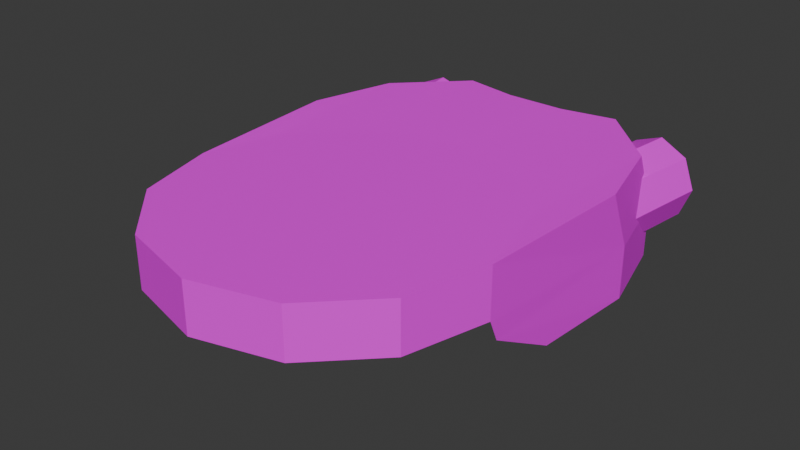 # Source: DISC_DROID_2_.blend  (saved by Blender 4.3.32; exported with 4.5.12 LTS)
import bpy
from mathutils import Matrix  # noqa: F401  (used for matrix-valued properties, if any)

bpy.ops.wm.read_factory_settings(use_empty=True)
scene = bpy.context.scene
scene.name = 'Scene'

# ---- collections
col_collection = bpy.data.collections.new('Collection'); scene.collection.children.link(col_collection)

# ---- images (referenced by path relative to the original .blend; pixels are not part of the script)
import os
ASSET_DIR = os.environ.get("B2B_ASSET_DIR", "")  # directory of the original .blend (textures are referenced by path, not embedded)
HERE = os.path.dirname(os.path.abspath(__file__))  # packed textures are extracted next to this script under _unpacked/

def load_image(name, relpath, width, height, colorspace="sRGB"):
    """Load a texture the original file referenced (path relative to the .blend, or extracted next to this script)."""
    p = next((c for c in (os.path.join(HERE, relpath), os.path.join(ASSET_DIR, relpath)) if relpath and os.path.exists(c)), "")
    if p:
        img = bpy.data.images.load(p, check_existing=True)
        img.name = name
    else:  # same state as the original file: an image datablock whose file is absent (Cycles renders it pink)
        img = bpy.data.images.new(name, width, height)
        img.source = "FILE"
        img.filepath = "//" + (relpath or name)
    img.colorspace_settings.name = colorspace
    return img
img_discdroidtxt = load_image('discDroidTxT', 'discDroidTxT.png', 1024, 1024, 'sRGB')

# ---- materials (node trees are filled in below, after node groups)
mat_material = bpy.data.materials.new('Material')

# ---- material node trees
mat_material.use_nodes = True; mat_material.node_tree.nodes.clear()
_N = mat_material.node_tree.nodes; _L = mat_material.node_tree.links
n0 = _N.new('ShaderNodeBsdfPrincipled'); n0.name = 'Principled BSDF'; n0.location = (10, 300)
n1 = _N.new('ShaderNodeOutputMaterial'); n1.name = 'Material Output'; n1.location = (300, 300)
n2 = _N.new('ShaderNodeTexImage'); n2.name = 'Image Texture'; n2.location = (-280, 275)
n2.image = img_discdroidtxt
n2.interpolation = 'Closest'
_L.new(n0.outputs[0], n1.inputs[0])
_L.new(n2.outputs[0], n0.inputs[0])
n1.is_active_output = True

# ---- world
world_world = bpy.data.worlds.new('World'); scene.world = world_world
world_world.use_nodes = True; world_world.node_tree.nodes.clear()
_N = world_world.node_tree.nodes; _L = world_world.node_tree.links
n0 = _N.new('ShaderNodeOutputWorld'); n0.name = 'World Output'; n0.location = (300, 300)
n1 = _N.new('ShaderNodeBackground'); n1.name = 'Background'; n1.location = (10, 300)
n1.inputs[0].default_value = (0.05088, 0.05088, 0.05088, 1.0)
_L.new(n1.outputs[0], n0.inputs[0])
n0.is_active_output = True
world_world.color = (0.05088, 0.05088, 0.05088)
world_world.sun_shadow_jitter_overblur = 0.0

# ---- meshes
me_disc_droid_001 = bpy.data.meshes.new('DISC DROID.001')
me_disc_droid_001.from_pydata([(-0.4994, 0.1815, -0.2352), (-0.8655, -0.1845, -0.2352), (-0.9994, -0.6845, -0.2352), (-0.8655, -1.185, -0.2352), (-0.4994, -1.551, -0.2352), (-0.8655, -0.1845, 0.07415), (-0.9994, -0.6845, 0.07415), (-0.8655, -1.185, 0.07415), (-0.4994, -1.551, 0.07415), (-0.08827, -0.5307, 0.1067), (-0.1533, -0.5957, 0.1067), (-0.1771, -0.6845, 0.1067), (-0.1533, -0.7734, 0.1067), (-0.08827, -0.8384, 0.1067), (1.0, -0.6845, 0.07415), (0.8662, -0.1845, 0.07415), (0.0001746, 0.3155, 0.07415), (0.0001746, -1.685, -0.2352), (0.5002, -1.551, -0.2352), (-0.719, -0.2691, 0.1378), (-0.8304, -0.6845, 0.1378), (-0.719, -1.1, 0.1378), (-0.4149, -1.404, 0.1378), (-0.6022, -0.3365, 0.1067), (-0.3475, -0.08172, 0.1067), (-0.6955, -0.6845, 0.1067), (-0.6022, -1.033, 0.1067), (-0.3475, -1.287, 0.1067), (-0.1533, -0.5957, 0.1832), (-0.08827, -0.5307, 0.1832), (-0.1771, -0.6845, 0.1832), (-0.1533, -0.7734, 0.1832), (-0.08827, -0.8384, 0.1832), (0.8662, -1.185, -0.2352), (1.0, -0.6845, -0.2352), (0.8662, -0.1845, -0.2352), (0.5002, 0.1815, -0.2352), (0.0001746, 0.3155, -0.2352), (-0.532, 1.233, -0.2452), (-0.9218, 0.8431, -0.2452), (-1.064, 0.3106, -0.2452), (-0.532, 1.233, 0.08421), (-0.5093, 0.4987, 0.2114), (-0.2665, 0.2424, 0.2084), (-0.532, 1.231, 0.2184), (-0.9218, 1.006, 0.1237), (-0.532, 1.396, 0.1237), (-1.064, 0.4736, 0.1237), (-0.9218, 1.006, 0.4532), (-0.532, 1.396, 0.4532), (-1.064, 0.4736, 0.4532), (-0.5093, 0.5001, 0.0772), (-0.6774, 0.003562, 0.07415), (-0.4149, 0.03512, 0.1378), (-0.2665, 0.2439, 0.07415), (-0.883, 0.2984, 0.4462), (-0.8655, -0.1252, 0.2084), (-0.5094, 0.6653, 0.4462), (-0.6774, 0.06296, 0.2086), (-0.9994, -0.6253, 0.2082), (-1.021, -0.1949, 0.4464), (0.0005703, -0.0236, 0.09097), (-0.3299, -0.1121, 0.09097), (-0.5718, -0.3541, 0.09097), (-0.6604, -0.6845, 0.09097), (-0.5718, -1.015, 0.09097), (-0.3299, -1.257, 0.09097), (0.0005703, -1.345, 0.09097), (0.331, -1.257, 0.09097), (0.573, -1.015, 0.09097), (0.6615, -0.6845, 0.09097), (0.573, -0.3541, 0.09097), (0.331, -0.1121, 0.09097), (0.0005703, -0.0236, 0.1377), (-0.3299, -0.1121, 0.1377), (-0.5718, -0.3541, 0.1377), (-0.6604, -0.6845, 0.1377), (-0.5718, -1.015, 0.1377), (-0.3299, -1.257, 0.1377), (0.0005703, -1.345, 0.1377), (0.331, -1.257, 0.1377), (0.573, -1.015, 0.1377), (0.6615, -0.6845, 0.1377), (0.573, -0.3541, 0.1377), (0.331, -0.1121, 0.1377), (-0.3064, 0.7481, 0.2052), (-0.3064, 0.7481, 0.3346), (-0.3064, 0.9536, 0.2052), (-0.3064, 0.9536, 0.3346), (0.3075, 0.7481, 0.2052), (0.3075, 0.7481, 0.3346), (0.3075, 0.9536, 0.2052), (0.3075, 0.9536, 0.3346), (0.1029, 0.9536, 0.2052), (-0.1018, 0.9536, 0.2052), (-0.1018, 0.9536, 0.3346), (0.1029, 0.9536, 0.3346), (-0.1018, 0.7481, 0.2052), (0.1029, 0.7481, 0.2052), (0.1029, 0.7481, 0.3346), (-0.1018, 0.7481, 0.3346), (0.1029, 0.9911, 0.2052), (-0.1018, 0.9911, 0.2052), (-0.1018, 0.9801, 0.361), (0.1029, 0.9801, 0.361), (-0.1018, 0.7106, 0.2052), (0.1029, 0.7106, 0.2052), (0.1029, 0.7216, 0.361), (-0.1018, 0.7216, 0.361), (-0.4878, 0.9019, -0.21), (-0.4878, 0.9019, 0.1838), (-0.4878, 1.248, -0.21), (-0.4878, 1.248, 0.1838), (0.4889, 0.9019, -0.21), (0.4889, 0.9019, 0.1838), (0.4889, 1.248, -0.21), (0.4889, 1.248, 0.1838), (0.7381, 0.6291, -0.1826), (0.8272, 1.298, -0.1826), (0.9168, 0.5976, -0.1074), (1.006, 1.267, -0.1074), (0.9908, 0.5846, 0.07405), (1.08, 1.253, 0.07405), (0.9168, 0.5976, 0.2555), (1.006, 1.267, 0.2555), (0.7381, 0.6291, 0.3307), (0.8272, 1.298, 0.3307), (0.5594, 0.6606, 0.2555), (0.6485, 1.33, 0.2555), (0.4853, 0.6737, 0.07405), (0.5745, 1.343, 0.07405), (0.5594, 0.6606, -0.1074), (0.6485, 1.33, -0.1074), (-0.7251, 0.6291, -0.1826), (-0.8142, 1.298, -0.1826), (-0.9038, 0.5976, -0.1074), (-0.9929, 1.267, -0.1074), (-0.9778, 0.5846, 0.07405), (-1.067, 1.253, 0.07405), (-0.9038, 0.5976, 0.2555), (-0.9929, 1.267, 0.2555), (-0.7251, 0.6291, 0.3307), (-0.8142, 1.298, 0.3307), (-0.5463, 0.6606, 0.2555), (-0.6355, 1.33, 0.2555), (-0.4723, 0.6737, 0.07405), (-0.5614, 1.343, 0.07405), (-0.5463, 0.6606, -0.1074), (-0.6355, 1.33, -0.1074), (0.8272, 1.298, 0.07405), (-0.8142, 1.298, 0.07405), (0.0005703, -0.6845, 0.1377), (0.0005703, -0.6845, 0.09097), (-0.4994, -0.6845, -0.2352), (-0.08827, -0.6845, 0.1832), (0.8662, -1.185, 0.07415), (0.5002, -1.551, 0.07415), (0.0001746, -1.685, 0.07415), (0.08901, -0.5307, 0.1067), (0.154, -0.5957, 0.1067), (0.1779, -0.6845, 0.1067), (0.154, -0.7734, 0.1067), (0.08901, -0.8384, 0.1067), (0.0001746, -0.8622, 0.1067), (0.0001746, -0.5069, 0.1067), (0.7198, -0.2691, 0.1378), (0.0001746, 0.1464, 0.1378), (0.8311, -0.6845, 0.1378), (0.7198, -1.1, 0.1378), (0.4156, -1.404, 0.1378), (0.0001746, -1.515, 0.1378), (0.603, -0.3365, 0.1067), (0.3482, -0.08172, 0.1067), (0.0001746, 0.01153, 0.1067), (0.6962, -0.6845, 0.1067), (0.603, -1.033, 0.1067), (0.3482, -1.287, 0.1067), (0.0001746, -1.381, 0.1067), (0.154, -0.5957, 0.1832), (0.08901, -0.5307, 0.1832), (0.0001746, -0.5069, 0.1832), (0.1779, -0.6845, 0.1832), (0.154, -0.7734, 0.1832), (0.08901, -0.8384, 0.1832), (0.0001746, -0.8622, 0.1832), (0.5327, 1.233, -0.2452), (0.0001746, 1.134, -0.2452), (0.9225, 0.8431, -0.2452), (1.065, 0.3106, -0.2452), (0.5327, 1.233, 0.08421), (0.0001746, 1.134, 0.08421), (0.51, 0.4987, 0.2114), (0.2673, 0.2424, 0.2084), (0.0001746, 0.314, 0.2084), (0.0001746, 1.133, 0.2184), (0.5327, 1.231, 0.2184), (0.9225, 1.006, 0.1237), (0.5327, 1.396, 0.1237), (1.065, 0.4736, 0.1237), (0.9225, 1.006, 0.4532), (0.5327, 1.396, 0.4532), (1.065, 0.4736, 0.4532), (0.51, 0.5001, 0.0772), (0.6781, 0.003562, 0.07415), (0.4157, 0.03512, 0.1378), (0.2673, 0.2439, 0.07415), (0.8837, 0.2984, 0.4462), (0.8662, -0.1252, 0.2084), (0.5101, 0.6653, 0.4462), (0.6781, 0.06296, 0.2086), (1.0, -0.6253, 0.2082), (1.022, -0.1949, 0.4464), (0.0001746, -0.6845, -0.2352), (0.5002, -0.6845, -0.2352), (0.08901, -0.6845, 0.1832), (0.0001746, -0.6845, 0.1832)], [], [(11, 12, 31, 30), (51, 41, 49, 57), (41, 38, 46, 49), (3, 4, 8, 7), (53, 52, 5, 19), (4, 17, 157, 8), (2, 3, 7, 6), (5, 6, 20, 19), (6, 7, 21, 20), (7, 8, 22, 21), (8, 157, 170, 22), (5, 52, 58, 56), (23, 24, 53, 19), (24, 173, 166, 53), (25, 23, 19, 20), (26, 25, 20, 21), (27, 26, 21, 22), (177, 27, 22, 170), (10, 9, 24, 23), (9, 164, 173, 24), (11, 10, 23, 25), (12, 11, 25, 26), (13, 12, 26, 27), (163, 13, 27, 177), (154, 30, 31, 32), (18, 156, 157, 17), (9, 10, 28, 29), (204, 165, 15, 203), (12, 13, 32, 31), (33, 155, 156, 18), (164, 9, 29, 180), (189, 200, 197, 185), (13, 163, 184, 32), (10, 11, 30, 28), (202, 208, 200, 189), (160, 181, 182, 161), (186, 38, 41, 190), (37, 0, 38, 186), (55, 57, 49, 48), (0, 1, 39, 38), (1, 2, 40, 39), (6, 5, 56, 59), (42, 43, 193, 194), (46, 45, 48, 49), (45, 47, 50, 48), (59, 60, 50, 47), (60, 55, 48, 50), (38, 39, 45, 46), (39, 40, 47, 45), (51, 52, 53), (58, 52, 51, 57), (56, 58, 57, 55), (59, 56, 55, 60), (16, 54, 53, 166), (51, 54, 43, 42), (41, 51, 42, 44), (190, 41, 44, 194), (54, 16, 193, 43), (152, 70, 69), (151, 79, 80), (67, 68, 80, 79), (68, 69, 81, 80), (61, 62, 74, 73), (69, 70, 82, 81), (62, 63, 75, 74), (70, 71, 83, 82), (63, 64, 76, 75), (71, 72, 84, 83), (64, 65, 77, 76), (72, 61, 73, 84), (65, 66, 78, 77), (66, 67, 79, 78), (85, 86, 88, 87), (93, 96, 92, 91), (91, 92, 90, 89), (97, 100, 86, 85), (95, 88, 86, 100), (92, 96, 99, 90), (98, 99, 107, 106), (89, 90, 99, 98), (94, 95, 103, 102), (87, 88, 95, 94), (97, 98, 106, 105), (104, 103, 108, 107), (106, 107, 108, 105), (102, 103, 104, 101), (93, 94, 102, 101), (99, 96, 104, 107), (96, 93, 101, 104), (100, 97, 105, 108), (95, 100, 108, 103), (109, 110, 112, 111), (111, 112, 116, 115), (115, 116, 114, 113), (111, 115, 113, 109), (116, 112, 110, 114), (117, 118, 120, 119), (119, 120, 122, 121), (121, 122, 124, 123), (123, 124, 126, 125), (125, 126, 128, 127), (127, 128, 130, 129), (149, 130, 128, 126), (129, 130, 132, 131), (131, 132, 118, 117), (133, 135, 136, 134), (135, 137, 138, 136), (137, 139, 140, 138), (139, 141, 142, 140), (141, 143, 144, 142), (143, 145, 146, 144), (150, 142, 144, 146), (145, 147, 148, 146), (147, 133, 134, 148), (54, 51, 53), (44, 42, 194), (2, 153, 4, 3), (153, 212, 17, 4), (2, 47, 40), (6, 59, 47, 2), (118, 132, 130, 149), (122, 149, 126, 124), (120, 118, 149, 122), (138, 140, 142, 150), (134, 150, 146, 148), (136, 138, 150, 134), (151, 76, 77), (151, 82, 83), (75, 76, 151), (82, 151, 81), (74, 75, 151), (81, 151, 80), (73, 74, 151), (73, 151, 84), (79, 151, 78), (84, 151, 83), (78, 151, 77), (152, 67, 66), (152, 71, 70), (63, 152, 64), (72, 71, 152), (64, 152, 65), (152, 69, 68), (62, 61, 152), (67, 152, 68), (63, 62, 152), (61, 72, 152), (65, 152, 66), (0, 37, 212, 153), (1, 0, 153, 2), (29, 28, 30, 154), (215, 154, 32, 184), (180, 29, 154, 215), (34, 14, 155, 33), (15, 165, 167, 14), (14, 167, 168, 155), (155, 168, 169, 156), (156, 169, 170, 157), (15, 207, 209, 203), (171, 165, 204, 172), (172, 204, 166, 173), (174, 167, 165, 171), (175, 168, 167, 174), (176, 169, 168, 175), (177, 170, 169, 176), (159, 171, 172, 158), (158, 172, 173, 164), (160, 174, 171, 159), (161, 175, 174, 160), (162, 176, 175, 161), (163, 177, 176, 162), (214, 183, 182, 181), (158, 179, 178, 159), (161, 182, 183, 162), (164, 180, 179, 158), (162, 183, 184, 163), (159, 178, 181, 160), (186, 190, 189, 185), (37, 186, 185, 36), (206, 199, 200, 208), (36, 185, 187, 35), (35, 187, 188, 34), (14, 210, 207, 15), (191, 194, 193, 192), (197, 200, 199, 196), (196, 199, 201, 198), (210, 198, 201, 211), (211, 201, 199, 206), (185, 197, 196, 187), (187, 196, 198, 188), (202, 204, 203), (209, 208, 202, 203), (207, 206, 208, 209), (210, 211, 206, 207), (16, 166, 204, 205), (202, 191, 192, 205), (189, 202, 191, 195), (190, 194, 195, 189), (205, 192, 193, 16), (205, 204, 202), (195, 194, 191), (34, 33, 18, 213), (213, 18, 17, 212), (34, 188, 198), (14, 34, 198, 210), (36, 213, 212, 37), (35, 34, 213, 36), (179, 214, 181, 178), (215, 184, 183, 214), (180, 215, 214, 179)])
_uv = me_disc_droid_001.uv_layers.new(name='UVMap')
_uv.uv.foreach_set('vector', [0.247, 0.1833, 0.2506, 0.17, 0.2593, 0.1748, 0.2565, 0.1832, 0.02311, 0.7131, 0.09565, 0.6284, 0.1033, 0.6782, 0.07406, 0.705, 0.09565, 0.6284, 0.1799, 0.6061, 0.1153, 0.6587, 0.1033, 0.6782, 0.1839, 0.8913, 0.2219, 0.9306, 0.2001, 0.9668, 0.1469, 0.9093, 0.1983, 0.3099, 0.1507, 0.3039, 0.1185, 0.2697, 0.1463, 0.2545, 0.2219, 0.9306, 0.2758, 0.9455, 0.276, 0.9879, 0.2001, 0.9668, 0.1748, 0.842, 0.1839, 0.8913, 0.1469, 0.9093, 0.1314, 0.8264, 0.1185, 0.2697, 0.09614, 0.1815, 0.1279, 0.1818, 0.1463, 0.2545, 0.09614, 0.1815, 0.1203, 0.09368, 0.1477, 0.1096, 0.1279, 0.1818, 0.1203, 0.09368, 0.1846, 0.02955, 0.2004, 0.05695, 0.1477, 0.1096, 0.1846, 0.02955, 0.2724, 0.005874, 0.2725, 0.03753, 0.2004, 0.05695, 0.07467, 0.8242, 0.04008, 0.7945, 0.05564, 0.7774, 0.07877, 0.8038, 0.1675, 0.2428, 0.2111, 0.2884, 0.1983, 0.3099, 0.1463, 0.2545, 0.2111, 0.2884, 0.2735, 0.3054, 0.2736, 0.3304, 0.1983, 0.3099, 0.152, 0.182, 0.1675, 0.2428, 0.1463, 0.2545, 0.1279, 0.1818, 0.1685, 0.1217, 0.152, 0.182, 0.1279, 0.1818, 0.1477, 0.1096, 0.2124, 0.07775, 0.1685, 0.1217, 0.1477, 0.1096, 0.2004, 0.05695, 0.2726, 0.06157, 0.2124, 0.07775, 0.2004, 0.05695, 0.2725, 0.03753, 0.2503, 0.1967, 0.2603, 0.2064, 0.2199, 0.2746, 0.1823, 0.2351, 0.2603, 0.2064, 0.2739, 0.2098, 0.2738, 0.2895, 0.2199, 0.2746, 0.247, 0.1833, 0.2503, 0.1967, 0.1823, 0.2351, 0.169, 0.1825, 0.2506, 0.17, 0.247, 0.1833, 0.169, 0.1825, 0.1833, 0.1304, 0.2603, 0.16, 0.2506, 0.17, 0.1833, 0.1304, 0.2214, 0.09245, 0.2737, 0.1564, 0.2603, 0.16, 0.2214, 0.09245, 0.2734, 0.0785, 0.2651, 0.1833, 0.2565, 0.1832, 0.2593, 0.1748, 0.2656, 0.1684, 0.2219, 0.9306, 0.2001, 0.9668, 0.276, 0.9879, 0.2758, 0.9455, 0.2603, 0.2064, 0.2503, 0.1967, 0.2586, 0.1916, 0.2648, 0.1977, 0.1983, 0.3099, 0.1463, 0.2545, 0.1185, 0.2697, 0.1507, 0.3039, 0.2506, 0.17, 0.2603, 0.16, 0.2656, 0.1684, 0.2593, 0.1748, 0.1839, 0.8913, 0.1469, 0.9093, 0.2001, 0.9668, 0.2219, 0.9306, 0.2739, 0.2098, 0.2603, 0.2064, 0.2648, 0.1977, 0.2736, 0.1999, 0.09565, 0.6284, 0.1033, 0.6782, 0.1153, 0.6587, 0.1799, 0.6061, 0.2603, 0.16, 0.2737, 0.1564, 0.2741, 0.166, 0.2656, 0.1684, 0.2503, 0.1967, 0.247, 0.1833, 0.2565, 0.1832, 0.2586, 0.1916, 0.02311, 0.7131, 0.07406, 0.705, 0.1033, 0.6782, 0.09565, 0.6284, 0.247, 0.1833, 0.2565, 0.1832, 0.2593, 0.1748, 0.2506, 0.17, 0.2746, 0.6095, 0.1799, 0.6061, 0.1802, 0.5517, 0.2744, 0.5496, 0.275, 0.7325, 0.2205, 0.7535, 0.1799, 0.6061, 0.2746, 0.6095, 0.09341, 0.7492, 0.07406, 0.705, 0.1033, 0.6782, 0.1114, 0.7, 0.2205, 0.7535, 0.1872, 0.7927, 0.1705, 0.7042, 0.1799, 0.6061, 0.1872, 0.7927, 0.1748, 0.842, 0.1655, 0.7498, 0.1705, 0.7042, 0.1314, 0.8264, 0.07467, 0.8242, 0.07877, 0.8038, 0.1314, 0.8264, 0.1916, 0.4118, 0.2301, 0.3744, 0.2737, 0.3803, 0.2743, 0.5257, 0.1153, 0.6587, 0.1348, 0.6944, 0.1114, 0.7, 0.1033, 0.6782, 0.1348, 0.6944, 0.1368, 0.7377, 0.1111, 0.7368, 0.1114, 0.7, 0.1314, 0.8264, 0.1086, 0.7907, 0.1111, 0.7368, 0.1368, 0.7377, 0.1086, 0.7907, 0.09341, 0.7492, 0.1114, 0.7, 0.1111, 0.7368, 0.1799, 0.6061, 0.1705, 0.7042, 0.1348, 0.6944, 0.1153, 0.6587, 0.1705, 0.7042, 0.1655, 0.7498, 0.1368, 0.7377, 0.1348, 0.6944, 0.1745, 0.3925, 0.1507, 0.3039, 0.1983, 0.3099, 0.05564, 0.7774, 0.04008, 0.7945, 0.02311, 0.7131, 0.07406, 0.705, 0.07877, 0.8038, 0.05564, 0.7774, 0.07406, 0.705, 0.09341, 0.7492, 0.1314, 0.8264, 0.07877, 0.8038, 0.09341, 0.7492, 0.1086, 0.7907, 0.2737, 0.3587, 0.2242, 0.3523, 0.1983, 0.3099, 0.2736, 0.3304, 0.1745, 0.3925, 0.2242, 0.3523, 0.2301, 0.3744, 0.1916, 0.4118, 0.09565, 0.6284, 0.02311, 0.7131, 0.007593, 0.6998, 0.08013, 0.6151, 0.2744, 0.5496, 0.1802, 0.5517, 0.1797, 0.5289, 0.2743, 0.5257, 0.2242, 0.3523, 0.2737, 0.3587, 0.2737, 0.3803, 0.2301, 0.3744, 0.7417, 0.6191, 0.6009, 0.6708, 0.5928, 0.594, 0.7362, 0.2438, 0.7893, 0.4421, 0.6831, 0.4421, 0.69, 0.457, 0.6233, 0.5191, 0.6118, 0.5115, 0.6836, 0.4427, 0.6233, 0.5191, 0.5927, 0.594, 0.5802, 0.5927, 0.6118, 0.5115, 0.7855, 0.7607, 0.8481, 0.7211, 0.8571, 0.7289, 0.7896, 0.7718, 0.5927, 0.594, 0.6008, 0.6708, 0.5896, 0.6756, 0.5802, 0.5927, 0.8481, 0.7211, 0.8839, 0.6562, 0.8955, 0.6587, 0.8571, 0.7289, 0.6008, 0.6708, 0.6442, 0.7325, 0.6369, 0.742, 0.5896, 0.6756, 0.8839, 0.6562, 0.8848, 0.5813, 0.8963, 0.5782, 0.8955, 0.6587, 0.6442, 0.7325, 0.7114, 0.765, 0.7096, 0.7767, 0.6369, 0.742, 0.8848, 0.5813, 0.8516, 0.5133, 0.8609, 0.5055, 0.8963, 0.5782, 0.7114, 0.765, 0.7855, 0.7607, 0.7896, 0.7718, 0.7096, 0.7767, 0.8516, 0.5133, 0.7856, 0.4564, 0.7899, 0.4427, 0.8609, 0.5055, 0.7856, 0.4564, 0.69, 0.457, 0.6836, 0.4427, 0.7899, 0.4427, 0.6947, 0.9721, 0.6946, 0.9537, 0.7239, 0.9536, 0.724, 0.972, 0.7459, 0.8938, 0.732, 0.8888, 0.7399, 0.8668, 0.7538, 0.8718, 0.7234, 0.8402, 0.7235, 0.8586, 0.6942, 0.8587, 0.6941, 0.8403, 0.6722, 0.9185, 0.6861, 0.9235, 0.6782, 0.9455, 0.6643, 0.9405, 0.7238, 0.9244, 0.7239, 0.9536, 0.6946, 0.9537, 0.6945, 0.9246, 0.7235, 0.8586, 0.7236, 0.8877, 0.6943, 0.8879, 0.6942, 0.8587, 0.6671, 0.8987, 0.6843, 0.8892, 0.6906, 0.8917, 0.6721, 0.901, 0.6521, 0.8715, 0.6693, 0.862, 0.6843, 0.8892, 0.6671, 0.8987, 0.751, 0.9136, 0.7338, 0.9231, 0.7275, 0.9206, 0.746, 0.9113, 0.766, 0.9408, 0.7488, 0.9503, 0.7338, 0.9231, 0.751, 0.9136, 0.6722, 0.9185, 0.6671, 0.8987, 0.6721, 0.901, 0.675, 0.9158, 0.7274, 0.8915, 0.7275, 0.9206, 0.6907, 0.9208, 0.6906, 0.8917, 0.6721, 0.901, 0.6906, 0.8917, 0.6907, 0.9208, 0.675, 0.9158, 0.746, 0.9113, 0.7275, 0.9206, 0.7274, 0.8915, 0.7431, 0.8965, 0.7459, 0.8938, 0.751, 0.9136, 0.746, 0.9113, 0.7431, 0.8965, 0.6943, 0.8879, 0.7236, 0.8877, 0.7274, 0.8915, 0.6906, 0.8917, 0.732, 0.8888, 0.7459, 0.8938, 0.7431, 0.8965, 0.7274, 0.8915, 0.6861, 0.9235, 0.6722, 0.9185, 0.675, 0.9158, 0.6907, 0.9208, 0.7238, 0.9244, 0.6945, 0.9246, 0.6907, 0.9208, 0.7275, 0.9206, 0.635, 0.8882, 0.635, 0.9321, 0.5963, 0.9321, 0.5963, 0.8882, 0.5963, 0.8882, 0.5963, 0.9321, 0.4873, 0.9321, 0.4873, 0.8882, 0.4873, 0.8882, 0.4873, 0.9321, 0.4486, 0.9321, 0.4486, 0.8882, 0.5963, 0.8882, 0.4873, 0.8882, 0.4873, 0.8495, 0.5963, 0.8495, 0.4873, 0.9321, 0.5963, 0.9321, 0.5963, 0.9708, 0.4873, 0.9708, 0.9711, 0.9024, 0.9711, 0.9819, 0.9512, 0.9819, 0.9512, 0.9024, 0.9512, 0.9024, 0.9512, 0.9819, 0.9313, 0.9819, 0.9313, 0.9024, 0.9313, 0.9024, 0.9313, 0.9819, 0.9114, 0.9819, 0.9114, 0.9024, 0.9114, 0.9024, 0.9114, 0.9819, 0.8915, 0.9819, 0.8915, 0.9024, 0.8915, 0.9024, 0.8915, 0.9819, 0.8716, 0.9819, 0.8716, 0.9024, 0.8716, 0.9024, 0.8716, 0.9819, 0.8517, 0.9819, 0.8517, 0.9024, 0.8517, 0.8626, 0.8135, 0.8626, 0.8247, 0.8356, 0.8517, 0.8244, 0.8517, 0.9024, 0.8517, 0.9819, 0.8318, 0.9819, 0.8318, 0.9024, 0.8318, 0.9024, 0.8318, 0.9819, 0.8119, 0.9819, 0.8119, 0.9024, 0.9747, 0.901, 0.9541, 0.901, 0.9541, 0.9836, 0.9747, 0.9836, 0.9541, 0.901, 0.9334, 0.901, 0.9334, 0.9836, 0.9541, 0.9836, 0.9334, 0.901, 0.9128, 0.901, 0.9128, 0.9836, 0.9334, 0.9836, 0.9128, 0.901, 0.8921, 0.901, 0.8921, 0.9836, 0.9128, 0.9836, 0.8921, 0.901, 0.8715, 0.901, 0.8715, 0.9836, 0.8921, 0.9836, 0.8715, 0.901, 0.8509, 0.901, 0.8509, 0.9836, 0.8715, 0.9836, 0.8509, 0.8597, 0.8509, 0.8201, 0.8228, 0.8317, 0.8112, 0.8597, 0.8509, 0.901, 0.8302, 0.901, 0.8302, 0.9836, 0.8509, 0.9836, 0.8302, 0.901, 0.8096, 0.901, 0.8096, 0.9836, 0.8302, 0.9836, 0.2242, 0.3523, 0.1745, 0.3925, 0.1983, 0.3099, 0.1797, 0.5289, 0.1916, 0.4118, 0.2743, 0.5257, 0.1748, 0.842, 0.2239, 0.8423, 0.2219, 0.9306, 0.1839, 0.8913, 0.2239, 0.8423, 0.2754, 0.8423, 0.2758, 0.9455, 0.2219, 0.9306, 0.1748, 0.842, 0.1368, 0.7377, 0.1655, 0.7498, 0.1314, 0.8264, 0.1314, 0.8264, 0.1368, 0.7377, 0.1748, 0.842, 0.8517, 0.9008, 0.8247, 0.8896, 0.8135, 0.8626, 0.8517, 0.8626, 0.8899, 0.8626, 0.8517, 0.8626, 0.8517, 0.8244, 0.8787, 0.8356, 0.8787, 0.8896, 0.8517, 0.9008, 0.8517, 0.8626, 0.8899, 0.8626, 0.8905, 0.8597, 0.8789, 0.8317, 0.8509, 0.8201, 0.8509, 0.8597, 0.8509, 0.8994, 0.8509, 0.8597, 0.8112, 0.8597, 0.8228, 0.8878, 0.8789, 0.8878, 0.8905, 0.8597, 0.8509, 0.8597, 0.8509, 0.8994, 0.7362, 0.2438, 0.7893, 0.4421, 0.6831, 0.4421, 0.7362, 0.2438, 0.6831, 0.4421, 0.7893, 0.4421, 0.7893, 0.4421, 0.6831, 0.4421, 0.7362, 0.2438, 0.7893, 0.4421, 0.7362, 0.2438, 0.6831, 0.4421, 0.7893, 0.4421, 0.6831, 0.4421, 0.7362, 0.2438, 0.7893, 0.4421, 0.7362, 0.2438, 0.6831, 0.4421, 0.6831, 0.4421, 0.7893, 0.4421, 0.7362, 0.2438, 0.7893, 0.4421, 0.7362, 0.2438, 0.6831, 0.4421, 0.6831, 0.4421, 0.7362, 0.2438, 0.7893, 0.4421, 0.7893, 0.4421, 0.7362, 0.2438, 0.6831, 0.4421, 0.6831, 0.4421, 0.7362, 0.2438, 0.7893, 0.4421, 0.7417, 0.6191, 0.69, 0.457, 0.7856, 0.4564, 0.7417, 0.6191, 0.6443, 0.7325, 0.6009, 0.6708, 0.8839, 0.6562, 0.7417, 0.6191, 0.8847, 0.5813, 0.7115, 0.7649, 0.6443, 0.7325, 0.7417, 0.6191, 0.8847, 0.5813, 0.7417, 0.6191, 0.8515, 0.5134, 0.7417, 0.6191, 0.5928, 0.594, 0.6234, 0.5191, 0.848, 0.7211, 0.7855, 0.7606, 0.7417, 0.6191, 0.69, 0.457, 0.7417, 0.6191, 0.6234, 0.5191, 0.8839, 0.6562, 0.848, 0.7211, 0.7417, 0.6191, 0.7855, 0.7606, 0.7115, 0.7649, 0.7417, 0.6191, 0.8515, 0.5134, 0.7417, 0.6191, 0.7856, 0.4564, 0.2205, 0.7535, 0.275, 0.7325, 0.2754, 0.8423, 0.2239, 0.8423, 0.1872, 0.7927, 0.2205, 0.7535, 0.2239, 0.8423, 0.1748, 0.842, 0.2648, 0.1977, 0.2586, 0.1916, 0.2565, 0.1832, 0.2651, 0.1833, 0.2737, 0.1833, 0.2651, 0.1833, 0.2656, 0.1684, 0.2741, 0.166, 0.2736, 0.1999, 0.2648, 0.1977, 0.2651, 0.1833, 0.2737, 0.1833, 0.1748, 0.842, 0.1314, 0.8264, 0.1469, 0.9093, 0.1839, 0.8913, 0.1185, 0.2697, 0.1463, 0.2545, 0.1279, 0.1818, 0.09614, 0.1815, 0.09614, 0.1815, 0.1279, 0.1818, 0.1477, 0.1096, 0.1203, 0.09368, 0.1203, 0.09368, 0.1477, 0.1096, 0.2004, 0.05695, 0.1846, 0.02955, 0.1846, 0.02955, 0.2004, 0.05695, 0.2725, 0.03753, 0.2724, 0.005874, 0.07467, 0.8242, 0.07877, 0.8038, 0.05564, 0.7774, 0.04008, 0.7945, 0.1675, 0.2428, 0.1463, 0.2545, 0.1983, 0.3099, 0.2111, 0.2884, 0.2111, 0.2884, 0.1983, 0.3099, 0.2736, 0.3304, 0.2735, 0.3054, 0.152, 0.182, 0.1279, 0.1818, 0.1463, 0.2545, 0.1675, 0.2428, 0.1685, 0.1217, 0.1477, 0.1096, 0.1279, 0.1818, 0.152, 0.182, 0.2124, 0.07775, 0.2004, 0.05695, 0.1477, 0.1096, 0.1685, 0.1217, 0.2726, 0.06157, 0.2725, 0.03753, 0.2004, 0.05695, 0.2124, 0.07775, 0.2503, 0.1967, 0.1823, 0.2351, 0.2199, 0.2746, 0.2603, 0.2064, 0.2603, 0.2064, 0.2199, 0.2746, 0.2738, 0.2895, 0.2739, 0.2098, 0.247, 0.1833, 0.169, 0.1825, 0.1823, 0.2351, 0.2503, 0.1967, 0.2506, 0.17, 0.1833, 0.1304, 0.169, 0.1825, 0.247, 0.1833, 0.2603, 0.16, 0.2214, 0.09245, 0.1833, 0.1304, 0.2506, 0.17, 0.2737, 0.1564, 0.2734, 0.0785, 0.2214, 0.09245, 0.2603, 0.16, 0.2651, 0.1833, 0.2656, 0.1684, 0.2593, 0.1748, 0.2565, 0.1832, 0.2603, 0.2064, 0.2648, 0.1977, 0.2586, 0.1916, 0.2503, 0.1967, 0.2506, 0.17, 0.2593, 0.1748, 0.2656, 0.1684, 0.2603, 0.16, 0.2739, 0.2098, 0.2736, 0.1999, 0.2648, 0.1977, 0.2603, 0.2064, 0.2603, 0.16, 0.2656, 0.1684, 0.2741, 0.166, 0.2737, 0.1564, 0.2503, 0.1967, 0.2586, 0.1916, 0.2565, 0.1832, 0.247, 0.1833, 0.2746, 0.6095, 0.2744, 0.5496, 0.1802, 0.5517, 0.1799, 0.6061, 0.275, 0.7325, 0.2746, 0.6095, 0.1799, 0.6061, 0.2205, 0.7535, 0.09341, 0.7492, 0.1114, 0.7, 0.1033, 0.6782, 0.07406, 0.705, 0.2205, 0.7535, 0.1799, 0.6061, 0.1705, 0.7042, 0.1872, 0.7927, 0.1872, 0.7927, 0.1705, 0.7042, 0.1655, 0.7498, 0.1748, 0.842, 0.1314, 0.8264, 0.1314, 0.8264, 0.07877, 0.8038, 0.07467, 0.8242, 0.1916, 0.4118, 0.2743, 0.5257, 0.2737, 0.3803, 0.2301, 0.3744, 0.1153, 0.6587, 0.1033, 0.6782, 0.1114, 0.7, 0.1348, 0.6944, 0.1348, 0.6944, 0.1114, 0.7, 0.1111, 0.7368, 0.1368, 0.7377, 0.1314, 0.8264, 0.1368, 0.7377, 0.1111, 0.7368, 0.1086, 0.7907, 0.1086, 0.7907, 0.1111, 0.7368, 0.1114, 0.7, 0.09341, 0.7492, 0.1799, 0.6061, 0.1153, 0.6587, 0.1348, 0.6944, 0.1705, 0.7042, 0.1705, 0.7042, 0.1348, 0.6944, 0.1368, 0.7377, 0.1655, 0.7498, 0.1745, 0.3925, 0.1983, 0.3099, 0.1507, 0.3039, 0.05564, 0.7774, 0.07406, 0.705, 0.02311, 0.7131, 0.04008, 0.7945, 0.07877, 0.8038, 0.09341, 0.7492, 0.07406, 0.705, 0.05564, 0.7774, 0.1314, 0.8264, 0.1086, 0.7907, 0.09341, 0.7492, 0.07877, 0.8038, 0.2737, 0.3587, 0.2736, 0.3304, 0.1983, 0.3099, 0.2242, 0.3523, 0.1745, 0.3925, 0.1916, 0.4118, 0.2301, 0.3744, 0.2242, 0.3523, 0.09565, 0.6284, 0.02311, 0.7131, 0.007593, 0.6998, 0.08013, 0.6151, 0.2744, 0.5496, 0.2743, 0.5257, 0.1797, 0.5289, 0.1802, 0.5517, 0.2242, 0.3523, 0.2301, 0.3744, 0.2737, 0.3803, 0.2737, 0.3587, 0.2242, 0.3523, 0.1983, 0.3099, 0.1745, 0.3925, 0.1797, 0.5289, 0.2743, 0.5257, 0.1916, 0.4118, 0.1748, 0.842, 0.1839, 0.8913, 0.2219, 0.9306, 0.2239, 0.8423, 0.2239, 0.8423, 0.2219, 0.9306, 0.2758, 0.9455, 0.2754, 0.8423, 0.1748, 0.842, 0.1655, 0.7498, 0.1368, 0.7377, 0.1314, 0.8264, 0.1748, 0.842, 0.1368, 0.7377, 0.1314, 0.8264, 0.2205, 0.7535, 0.2239, 0.8423, 0.2754, 0.8423, 0.275, 0.7325, 0.1872, 0.7927, 0.1748, 0.842, 0.2239, 0.8423, 0.2205, 0.7535, 0.2648, 0.1977, 0.2651, 0.1833, 0.2565, 0.1832, 0.2586, 0.1916, 0.2737, 0.1833, 0.2741, 0.166, 0.2656, 0.1684, 0.2651, 0.1833, 0.2736, 0.1999, 0.2737, 0.1833, 0.2651, 0.1833, 0.2648, 0.1977])
me_disc_droid_001.materials.append(mat_material)
me_disc_droid_001.update()
arm_armature = bpy.data.armatures.new('Armature')  # bones are not reproduced

# ---- objects
ob_disc_doid_001 = bpy.data.objects.new('DISC DOID.001', me_disc_droid_001)
ob_disc_doid = bpy.data.objects.new('DISC DOID.', arm_armature)

# ---- transforms, parenting, visibility, modifiers, constraints
ob_disc_doid_001.parent = ob_disc_doid
ob_disc_doid_001.location = (0.0, 0.0, 0.0)
ob_disc_doid_001.rotation_euler = (0.0, 3.142, 0.0)
_vg = ob_disc_doid_001.vertex_groups.new(name='disc')
_vg.add([61, 62, 63, 64, 65, 66, 67, 68, 69, 70, 71, 72, 73, 74, 75, 76, 77, 78, 79, 80, 81, 82, 83, 84, 151, 152], 1.0, 'REPLACE')
_vg = ob_disc_doid_001.vertex_groups.new(name='rest')
_vg.add([0, 1, 2, 3, 4, 5, 6, 7, 8, 9, 10, 11, 12, 13, 14, 15, 16, 17, 18, 19, 20, 21, 22, 23, 24, 25, 26, 27, 28, 29, 30, 31, 32, 33, 34, 35, 36, 37, 38, 39, 40, 41, 42, 43, 44, 45, 46, 47, 48, 49, 50, 51, 52, 53, 54, 55, 56, 57, 58, 59, 60, 85, 86, 87, 88, 89, 90, 91, 92, 93, 94, 95, 96, 97, 98, 99, 100, 101, 102, 103, 104, 105, 106, 107, 108, 109, 110, 111, 112, 113, 114, 115, 116, 117, 118, 119, 120, 121, 122, 123, 124, 125, 126, 127, 128, 129, 130, 131, 132, 133, 134, 135, 136, 137, 138, 139, 140, 141, 142, 143, 144, 145, 146, 147, 148, 149, 150, 153, 154, 155, 156, 157, 158, 159, 160, 161, 162, 163, 164, 165, 166, 167, 168, 169, 170, 171, 172, 173, 174, 175, 176, 177, 178, 179, 180, 181, 182, 183, 184, 185, 186, 187, 188, 189, 190, 191, 192, 193, 194, 195, 196, 197, 198, 199, 200, 201, 202, 203, 204, 205, 206, 207, 208, 209, 210, 211, 212, 213, 214, 215], 1.0, 'REPLACE')
_m = ob_disc_doid_001.modifiers.new('Armature', 'ARMATURE')
_m.object = ob_disc_doid
ob_disc_doid.location = (0.0, 0.0, 0.0)

# ---- collection membership
col_collection.objects.link(ob_disc_doid_001)
col_collection.objects.link(ob_disc_doid)

# ---- scene / render settings (as saved in the file)
scene.frame_start = 1; scene.frame_end = 40; scene.frame_set(38)
scene.render.engine = 'BLENDER_EEVEE_NEXT'
bpy.context.view_layer.update()

# ---- added for rendering (the .blend has no active camera and no usable light): camera, sun
cam_auto = bpy.data.cameras.new('AutoCamera')
cam_auto.lens = 50.0
cam_auto.sensor_width = 36.0
cam_auto.clip_end = 1000.0
ob_auto_camera = bpy.data.objects.new('AutoCamera', cam_auto)
scene.collection.objects.link(ob_auto_camera)
ob_auto_camera.location = (3.5271, -4.38463, 2.72291)
ob_auto_camera.rotation_euler = (1.09748, -7.21219e-08, 0.694738)
scene.camera = ob_auto_camera
light_auto_sun = bpy.data.lights.new('AutoSun', 'SUN')
light_auto_sun.energy = 3.0
light_auto_sun.angle = 0.0523599
ob_auto_sun = bpy.data.objects.new('AutoSun', light_auto_sun)
scene.collection.objects.link(ob_auto_sun)
ob_auto_sun.rotation_euler = (0.872665, 0.174533, 0.523599)
bpy.context.view_layer.update()
